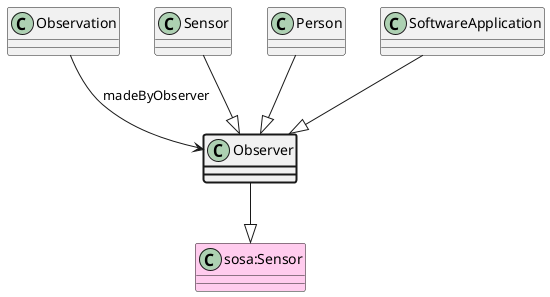

The diagram above was rendered by PlantUML. Its source (embedded in the PNG):
@startuml
class Observer  #line.bold
class "sosa:Sensor" #FFCCEE 
Observer --|> "sosa:Sensor"
class Observation 
Observation --> Observer : madeByObserver
class Sensor 
Sensor --|> Observer
class Person 
Person --|> Observer
class SoftwareApplication 
SoftwareApplication --|> Observer
@enduml